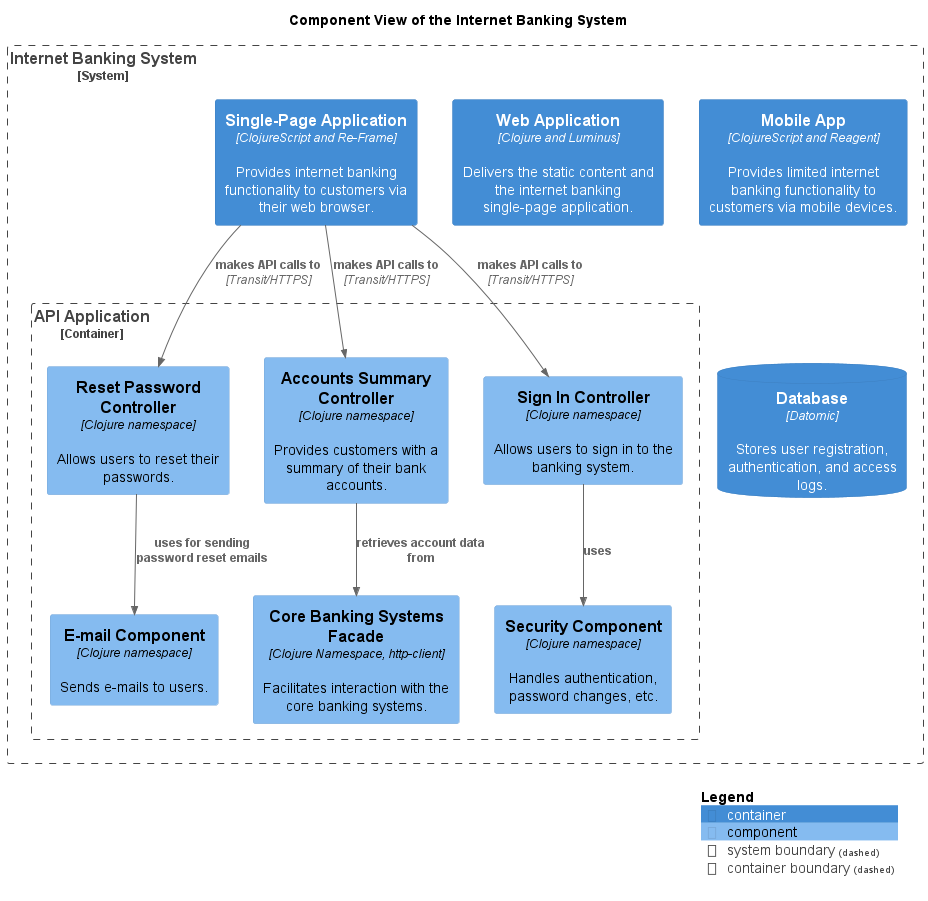

The diagram above was rendered by PlantUML. Its source (embedded in the PNG):
@startuml component-view
!include <C4/C4_Component.puml>
!include <awslib14/AWSCommon>
!include <awslib14/AWSC4Integration>
!include <azure/AzureCommon>
!include <azure/AzureC4Integration>
!include <tupadr3/common>


LAYOUT_TOP_DOWN()




title Component View of the Internet Banking System
System_Boundary(mybank_digitalBanking_internetBankingSystem_internetBankingSystem, "Internet Banking System") {
  Container_Boundary(mybank_digitalBanking_internetBankingSystem_apiApplication, "API Application") {
    Component(mybank_digitalBanking_internetBankingSystem_securityComponent, "Security Component", $descr="Handles authentication, password changes, etc.", $techn="Clojure namespace")
    Component(mybank_digitalBanking_internetBankingSystem_resetPasswordController, "Reset Password Controller", $descr="Allows users to reset their passwords.", $techn="Clojure namespace")
    Component(mybank_digitalBanking_internetBankingSystem_emailComponent, "E-mail Component", $descr="Sends e-mails to users.", $techn="Clojure namespace")
    Component(mybank_digitalBanking_internetBankingSystem_coreBankingSystemsFacade, "Core Banking Systems Facade", $descr="Facilitates interaction with the core banking systems.", $techn="Clojure Namespace, http-client")
    Component(mybank_digitalBanking_internetBankingSystem_accountsSummaryController, "Accounts Summary Controller", $descr="Provides customers with a summary of their bank accounts.", $techn="Clojure namespace")
    Component(mybank_digitalBanking_internetBankingSystem_signInController, "Sign In Controller", $descr="Allows users to sign in to the banking system.", $techn="Clojure namespace")
  }
  Container(mybank_digitalBanking_internetBankingSystem_singlePageApp, "Single-Page Application", $descr="Provides internet banking functionality to customers via their web browser.", $techn="ClojureScript and Re-Frame")
  Container(mybank_digitalBanking_internetBankingSystem_webApp, "Web Application", $descr="Delivers the static content and the internet banking single-page application.", $techn="Clojure and Luminus")
  Container(mybank_digitalBanking_internetBankingSystem_mobileApp, "Mobile App", $descr="Provides limited internet banking functionality to customers via mobile devices.", $techn="ClojureScript and Reagent")
  ContainerDb(mybank_digitalBanking_internetBankingSystem_database, "Database", $descr="Stores user registration, authentication, and access logs.", $techn="Datomic")
}
Rel(mybank_digitalBanking_internetBankingSystem_accountsSummaryController, mybank_digitalBanking_internetBankingSystem_coreBankingSystemsFacade, "retrieves account data from")
Rel(mybank_digitalBanking_internetBankingSystem_resetPasswordController, mybank_digitalBanking_internetBankingSystem_emailComponent, "uses for sending password reset emails")
Rel(mybank_digitalBanking_internetBankingSystem_singlePageApp, mybank_digitalBanking_internetBankingSystem_signInController, "makes API calls to", $techn="Transit/HTTPS")
Rel(mybank_digitalBanking_internetBankingSystem_singlePageApp, mybank_digitalBanking_internetBankingSystem_resetPasswordController, "makes API calls to", $techn="Transit/HTTPS")
Rel(mybank_digitalBanking_internetBankingSystem_signInController, mybank_digitalBanking_internetBankingSystem_securityComponent, "uses")
Rel(mybank_digitalBanking_internetBankingSystem_singlePageApp, mybank_digitalBanking_internetBankingSystem_accountsSummaryController, "makes API calls to", $techn="Transit/HTTPS")
SHOW_LEGEND()
@enduml